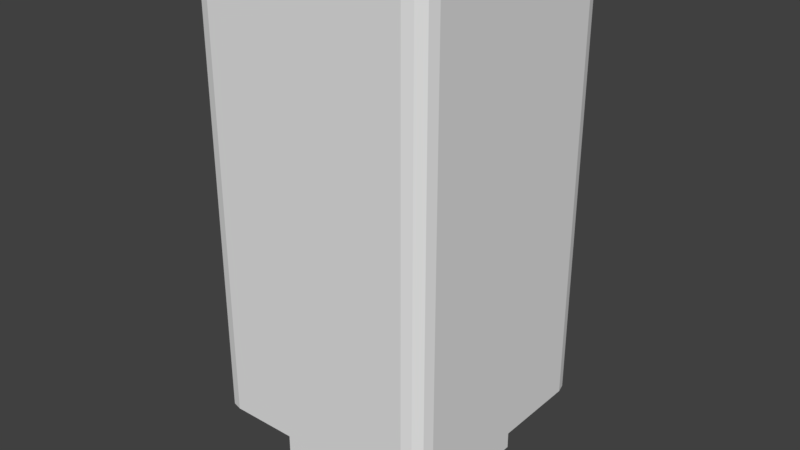 # Source: 1.blend  (saved by Blender 2.79.0; exported with 4.5.12 LTS)
import bpy
from mathutils import Matrix  # noqa: F401  (used for matrix-valued properties, if any)

bpy.ops.wm.read_factory_settings(use_empty=True)
scene = bpy.context.scene
scene.name = 'Scene'

# ---- collections
col_collection_1 = bpy.data.collections.new('Collection 1'); scene.collection.children.link(col_collection_1)

# ---- materials (node trees are filled in below, after node groups)
mat_material = bpy.data.materials.new('Material')
mat_material.alpha_threshold = 0.0
mat_material.use_transparent_shadow = False
mat_material.roughness = 0.5
mat_material.line_color = (0.0, 0.0, 0.0, 1.0)

# ---- material node trees

# ---- world
world_world = bpy.data.worlds.new('World'); scene.world = world_world
world_world.color = (0.05088, 0.05088, 0.05088)
world_world.use_sun_shadow = False
world_world.sun_shadow_jitter_overblur = 0.0
world_world.cycles.sampling_method = 'MANUAL'

# ---- meshes
me_cube = bpy.data.meshes.new('Cube')
me_cube.from_pydata([(-0.832, -0.8479, -0.95), (-0.832, 0.8368, -0.95), (0.8527, -0.8479, -0.95), (0.8527, 0.8368, -0.95), (0.6509, 0.6509, -1.011), (0.6509, -0.6509, -1.011), (-0.6509, 0.6509, -1.011), (-0.6509, -0.6509, -1.011), (0.6509, 0.6509, -1.278), (0.6509, -0.6509, -1.278), (-0.6509, 0.6509, -1.278), (-0.6509, -0.6509, -1.278), (-0.832, -0.8479, 0.6158), (0.8527, -0.8479, 0.6158), (-0.832, 0.8368, 0.6158), (-0.832, 0.832, 0.6158), (0.8527, 0.8368, 0.6158), (0.8383, 1.0, -1.0), (1.0, 0.8383, -1.0), (0.8857, 0.8857, -1.004), (0.9191, 0.9783, -1.0), (0.9783, 0.9191, -1.0), (1.0, -0.8383, -1.0), (0.8383, -1.0, -1.0), (0.8857, -0.8857, -1.004), (0.9783, -0.9191, -1.0), (0.9191, -0.9783, -1.0), (-0.8383, -1.0, -1.0), (-1.0, -0.8383, -1.0), (-0.8857, -0.8857, -1.004), (-0.9191, -0.9783, -1.0), (-0.9783, -0.9191, -1.0), (-1.0, 0.8383, -1.0), (-0.8383, 1.0, -1.0), (-0.8857, 0.8857, -1.004), (-0.9783, 0.9191, -1.0), (-0.9191, 0.9783, -1.0), (1.0, 0.8383, 0.6158), (0.8383, 1.0, 0.6158), (0.8916, 0.8799, 0.6158), (0.9783, 0.9191, 0.6158), (0.9191, 0.9783, 0.6158), (0.8383, -1.0, 0.6158), (1.0, -0.8383, 0.6158), (0.9191, -0.9783, 0.6158), (0.9783, -0.9191, 0.6158), (-1.0, -0.8383, 0.6158), (-0.8383, -1.0, 0.6158), (-0.9783, -0.9191, 0.6158), (-0.9191, -0.9783, 0.6158), (-0.8383, 1.0, 0.6158), (-1.0, 0.8383, 0.6158), (-0.8856, 0.8856, 0.6158), (-0.9191, 0.9783, 0.6158), (-0.9783, 0.9191, 0.6158)], [], [(0, 1, 14, 15, 12), (1, 3, 16, 14), (3, 2, 13, 16), (2, 0, 12, 13), (1, 0, 2, 3), (16, 13, 12, 15, 52, 51, 46, 48, 49, 47, 42, 44, 45, 43, 37, 39), (34, 33, 17, 19, 4, 6), (28, 46, 51, 32), (29, 28, 32, 34, 6, 7), (18, 37, 43, 22), (5, 7, 11, 9), (23, 42, 47, 27), (24, 23, 27, 29, 7, 5), (38, 17, 33, 50), (8, 9, 11, 10), (4, 5, 9, 8), (7, 6, 10, 11), (6, 4, 8, 10), (39, 38, 50, 52, 15, 14, 16), (17, 20, 19), (20, 21, 19), (21, 18, 19), (22, 25, 24), (25, 26, 24), (26, 23, 24), (27, 30, 29), (30, 31, 29), (31, 28, 29), (32, 35, 34), (35, 36, 34), (36, 33, 34), (37, 40, 39), (40, 41, 39), (41, 38, 39), (50, 53, 52), (53, 54, 52), (54, 51, 52), (17, 38, 41, 20), (20, 41, 40, 21), (21, 40, 37, 18), (22, 43, 45, 25), (25, 45, 44, 26), (26, 44, 42, 23), (27, 47, 49, 30), (30, 49, 48, 31), (31, 48, 46, 28), (32, 51, 54, 35), (35, 54, 53, 36), (36, 53, 50, 33), (19, 18, 22, 24, 5, 4)])
_uv = me_cube.uv_layers.new(name='UVMap')
_uv.uv.foreach_set('vector', [0.5566, 0.2444, 0.459, 0.2444, 0.459, 0.00901, 0.4593, 0.00901, 0.5566, 0.009008, 0.459, 0.2444, 0.3613, 0.2444, 0.3613, 0.009012, 0.459, 0.00901, 0.4487, 0.4872, 0.3117, 0.4872, 0.3117, 0.2519, 0.4487, 0.2519, 0.2243, 0.009014, 0.3613, 0.009012, 0.3613, 0.2444, 0.2243, 0.2444, 0.4625, 0.8057, 0.3244, 0.8057, 0.3244, 0.5525, 0.4625, 0.5525, 0.6248, 0.2764, 0.6248, 0.5296, 0.7629, 0.5296, 0.7629, 0.2771, 0.7673, 0.2691, 0.7766, 0.2762, 0.7766, 0.5282, 0.7749, 0.5403, 0.77, 0.5492, 0.7634, 0.5525, 0.6259, 0.5525, 0.6193, 0.5492, 0.6145, 0.5403, 0.6127, 0.5282, 0.6127, 0.2762, 0.6216, 0.2699, 0.4581, 0.2691, 0.462, 0.2519, 0.5994, 0.2519, 0.6033, 0.2691, 0.5841, 0.3043, 0.4773, 0.3043, 0.4747, 0.7953, 0.4747, 0.5525, 0.6111, 0.5525, 0.6111, 0.7953, 0.4581, 0.5353, 0.4487, 0.5282, 0.4487, 0.2762, 0.4581, 0.2691, 0.4773, 0.3043, 0.4773, 0.5, 0.5601, 0.2519, 0.5601, 0.009008, 0.6573, 0.009006, 0.6573, 0.2519, 0.538, 0.8355, 0.4625, 0.8355, 0.4625, 0.7953, 0.538, 0.7953, 0.676, 0.2519, 0.676, 0.009005, 0.7732, 0.009003, 0.7732, 0.2519, 0.6033, 0.5353, 0.5994, 0.5525, 0.462, 0.5525, 0.4581, 0.5353, 0.4773, 0.5, 0.5841, 0.5, 0.7644, 0.5525, 0.7644, 0.7953, 0.628, 0.7953, 0.628, 0.5525, 0.7766, 0.7953, 0.7767, 0.991, 0.6699, 0.991, 0.6699, 0.7953, 0.6135, 0.8355, 0.538, 0.8355, 0.538, 0.7953, 0.6135, 0.7953, 0.3428, 0.4872, 0.4487, 0.4872, 0.4487, 0.5274, 0.3428, 0.5274, 0.3566, 0.8057, 0.4625, 0.8057, 0.4625, 0.8459, 0.3566, 0.8459, 0.6216, 0.2699, 0.6259, 0.2519, 0.7634, 0.2519, 0.7673, 0.2691, 0.7629, 0.2771, 0.7629, 0.2764, 0.6248, 0.2764, 0.5994, 0.2519, 0.606, 0.2551, 0.6033, 0.2691, 0.606, 0.2551, 0.6109, 0.264, 0.6033, 0.2691, 0.6109, 0.264, 0.6127, 0.2762, 0.6033, 0.2691, 0.6127, 0.5282, 0.6109, 0.5403, 0.6033, 0.5353, 0.6109, 0.5403, 0.606, 0.5492, 0.6033, 0.5353, 0.606, 0.5492, 0.5994, 0.5525, 0.6033, 0.5353, 0.462, 0.5525, 0.4553, 0.5492, 0.4581, 0.5353, 0.4553, 0.5492, 0.4505, 0.5403, 0.4581, 0.5353, 0.4505, 0.5403, 0.4487, 0.5282, 0.4581, 0.5353, 0.4487, 0.2762, 0.4505, 0.264, 0.4581, 0.2691, 0.4505, 0.264, 0.4553, 0.2551, 0.4581, 0.2691, 0.4553, 0.2551, 0.462, 0.2519, 0.4581, 0.2691, 0.6127, 0.2762, 0.6144, 0.264, 0.6216, 0.2699, 0.6144, 0.264, 0.6193, 0.2551, 0.6216, 0.2699, 0.6193, 0.2551, 0.6259, 0.2519, 0.6216, 0.2699, 0.7634, 0.2519, 0.77, 0.2551, 0.7673, 0.2691, 0.77, 0.2551, 0.7749, 0.264, 0.7673, 0.2691, 0.7749, 0.264, 0.7766, 0.2762, 0.7673, 0.2691, 0.7644, 0.7953, 0.7644, 0.5525, 0.7712, 0.5525, 0.7712, 0.7953, 0.7712, 0.7953, 0.7712, 0.5525, 0.7766, 0.5525, 0.7766, 0.7953, 0.5566, 0.2519, 0.5566, 0.009008, 0.5601, 0.009008, 0.5601, 0.2519, 0.6573, 0.2519, 0.6573, 0.009006, 0.6632, 0.009006, 0.6632, 0.2519, 0.6632, 0.2519, 0.6632, 0.009006, 0.6701, 0.009006, 0.6701, 0.2519, 0.6701, 0.2519, 0.6701, 0.009006, 0.676, 0.009005, 0.676, 0.2519, 0.7732, 0.2519, 0.7732, 0.009003, 0.7766, 0.009003, 0.7766, 0.2519, 0.4625, 0.7953, 0.4625, 0.5525, 0.4679, 0.5525, 0.4679, 0.7953, 0.4679, 0.7953, 0.4679, 0.5525, 0.4747, 0.5525, 0.4747, 0.7953, 0.6111, 0.7953, 0.6111, 0.5525, 0.6175, 0.5525, 0.6175, 0.7953, 0.6175, 0.7953, 0.6175, 0.5525, 0.6217, 0.5525, 0.6217, 0.7953, 0.6217, 0.7953, 0.6217, 0.5525, 0.628, 0.5525, 0.628, 0.7953, 0.6033, 0.2691, 0.6127, 0.2762, 0.6127, 0.5282, 0.6033, 0.5353, 0.5841, 0.5, 0.5841, 0.3043])
me_cube.materials.append(mat_material)
me_cube.use_remesh_preserve_volume = False
me_cube.use_remesh_preserve_attributes = False
me_cube.use_mirror_vertex_groups = False
me_cube.update()

# ---- objects
ob_cube = bpy.data.objects.new('Cube', me_cube)

# ---- transforms, parenting, visibility, modifiers, constraints
ob_cube.location = (3.291, 0.0, 3.798)
ob_cube.scale = (1.0, 1.0, 2.292)
ob_cube.lock_rotations_4d = False
ob_cube.empty_display_type = 'ARROWS'
ob_cube.lineart.crease_threshold = 0.0

# ---- collection membership
col_collection_1.objects.link(ob_cube)

# ---- scene / render settings (as saved in the file)
scene.frame_start = 1; scene.frame_end = 250; scene.frame_set(1)
scene.render.engine = 'BLENDER_EEVEE_NEXT'
scene.render.resolution_percentage = 50
scene.render.dither_intensity = 0.0
scene.cycles.use_denoising = False
scene.cycles.samples = 128
scene.cycles.sampling_pattern = 'TABULATED_SOBOL'
scene.cycles.use_adaptive_sampling = False
scene.cycles.use_light_tree = False
scene.cycles.blur_glossy = 0.0
scene.cycles.sample_clamp_indirect = 0.0
scene.view_settings.view_transform = 'Standard'
bpy.context.view_layer.update()

# ---- added for rendering (the .blend has no active camera and no usable light): camera, sun
cam_auto = bpy.data.cameras.new('AutoCamera')
cam_auto.lens = 50.0
cam_auto.sensor_width = 36.0
cam_auto.clip_end = 1000.0
ob_auto_camera = bpy.data.objects.new('AutoCamera', cam_auto)
scene.collection.objects.link(ob_auto_camera)
ob_auto_camera.location = (8.08536, -5.75342, 6.87452)
ob_auto_camera.rotation_euler = (1.09748, -7.21219e-08, 0.694738)
scene.camera = ob_auto_camera
light_auto_sun = bpy.data.lights.new('AutoSun', 'SUN')
light_auto_sun.energy = 3.0
light_auto_sun.angle = 0.0523599
ob_auto_sun = bpy.data.objects.new('AutoSun', light_auto_sun)
scene.collection.objects.link(ob_auto_sun)
ob_auto_sun.rotation_euler = (0.872665, 0.174533, 0.523599)
bpy.context.view_layer.update()
